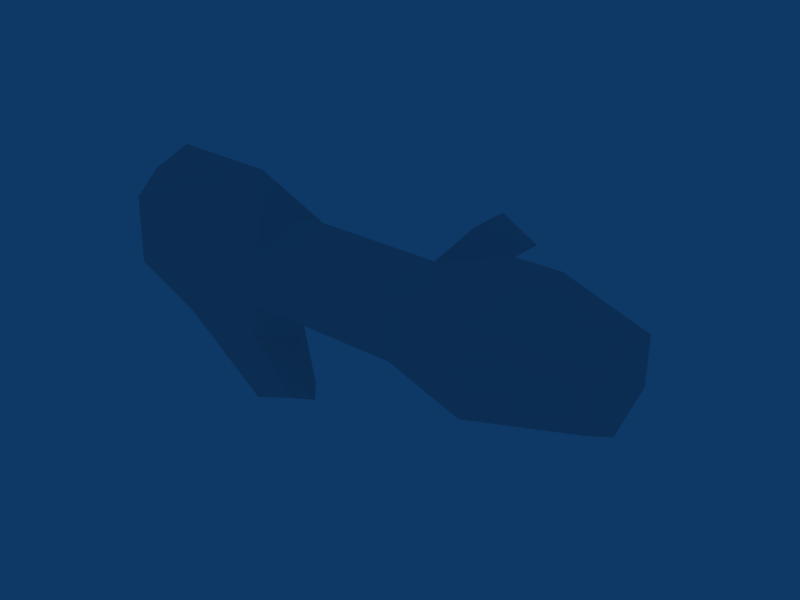 # Source: g_rock2.blend  (saved by Blender 2.43.0; exported with 4.5.12 LTS)
import bpy
from mathutils import Matrix  # noqa: F401  (used for matrix-valued properties, if any)

bpy.ops.wm.read_factory_settings(use_empty=True)
scene = bpy.context.scene
scene.name = 'Scene'

# ---- collections
col_collection_1 = bpy.data.collections.new('Collection 1'); scene.collection.children.link(col_collection_1)

# ---- materials (node trees are filled in below, after node groups)
mat_material = bpy.data.materials.new('Material')
mat_material.alpha_threshold = 0.0
mat_material.roughness = 0.5
mat_material.line_color = (0.0, 0.0, 0.0, 1.0)

# ---- material node trees

# ---- world
world_world = bpy.data.worlds.new('World'); scene.world = world_world
world_world.color = (0.05656, 0.2208, 0.4)
world_world.use_sun_shadow = False
world_world.sun_shadow_jitter_overblur = 0.0
world_world.cycles.sampling_method = 'MANUAL'
world_world.cycles.sample_map_resolution = 256

# ---- meshes
me_v_rock2 = bpy.data.meshes.new('v_rock2')
me_v_rock2.from_pydata([(1.106, 0.9755, 1.089), (-1.106, 0.9755, 1.089), (1.106, 0.9755, -0.08647), (-1.106, 0.9755, -0.08647), (0.0, 0.9755, -0.6881), (0.0, 0.9755, 1.691), (0.6631, -0.4184, 0.8646), (-0.6631, -0.4184, 0.8646), (0.7896, -0.4095, 0.06302), (-0.7896, -0.4095, 0.06302), (0.0, -0.4095, -0.3378), (0.0, -0.4095, 1.197), (0.0, -2.917, 1.197), (0.0, -2.834, -0.3378), (0.6631, -2.926, 0.8646), (-0.6631, -2.926, 0.8646), (0.0, 2.506, 1.25), (0.0, 2.506, -0.267), (0.7035, 2.506, 0.1206), (-0.7035, 2.506, 0.1206), (0.7035, 2.506, 0.8624), (-0.7035, 2.506, 0.8624), (0.0, -3.439, 1.766), (0.0, -5.1, 1.79), (0.0, -5.906, 1.209), (0.885, -5.25, 1.157), (-0.885, -5.25, 1.157), (0.0, -5.918, -0.3452), (0.8665, -5.319, 0.05794), (-0.8665, -5.319, 0.05794), (0.0, -5.147, -0.7722), (0.0, -3.582, -2.112), (0.0, -2.573, -1.78), (0.0, -2.977, -0.8433), (0.488, -4.711, -0.7561), (-0.488, -4.711, -0.7561), (0.5126, -3.312, -0.6989), (-0.5126, -3.312, -0.6989), (0.7896, -2.917, 0.06302), (-0.7896, -2.917, 0.06302), (0.3357, -3.495, -1.934), (-0.3357, -3.495, -1.934), (0.2776, -2.82, -1.709), (-0.2776, -2.82, -1.709), (-0.7225, -0.6804, 0.3415), (-0.7413, -1.123, 0.4934), (-2.977, -1.271, 0.7276), (-0.7331, -1.355, 0.2925), (-2.828, -1.704, 0.411), (-3.105, -0.6987, 0.2918)], [], [(0, 6, 8, 2), (9, 7, 1, 3), (2, 8, 10, 4), (10, 9, 3, 4), (6, 0, 5, 11), (5, 1, 7, 11), (10, 8, 38, 13), (39, 9, 10, 13), (6, 11, 12, 14), (12, 11, 7, 15), (8, 6, 14, 38), (15, 7, 9, 39), (2, 4, 17, 18), (17, 4, 3, 19), (5, 0, 20, 16), (21, 1, 5, 16), (0, 2, 18, 20), (19, 3, 1, 21), (20, 18, 17, 16), (17, 19, 21, 16), (12, 22, 14), (15, 22, 12), (22, 23, 25), (26, 23, 22), (14, 22, 25), (26, 22, 15), (23, 24, 25), (26, 24, 23), (24, 27, 28, 25), (29, 27, 24, 26), (25, 28, 38, 14), (39, 29, 26, 15), (28, 34, 36, 38), (37, 35, 29, 39), (36, 34, 40, 42), (41, 35, 37, 43), (31, 32, 42, 40), (43, 32, 31, 41), (32, 33, 36, 42), (37, 33, 32, 43), (13, 36, 33), (33, 37, 13), (13, 38, 36), (37, 39, 13), (30, 31, 40, 34), (41, 31, 30, 35), (34, 28, 27), (27, 29, 35), (34, 27, 30), (30, 27, 35), (45, 44, 49, 46), (47, 45, 46, 48), (48, 46, 49), (45, 47, 44), (44, 47, 48, 49)])
_uv = me_v_rock2.uv_layers.new(name='UVTex')
_uv.uv.foreach_set('vector', [0.5749, 0.3019, 0.376, 0.2786, 0.376, 0.1622, 0.5749, 0.1734, 0.376, 0.1622, 0.376, 0.2786, 0.5749, 0.3019, 0.5749, 0.1734, 0.5749, 0.1734, 0.376, 0.1622, 0.376, 0.03727, 0.5749, 0.01619, 0.376, 0.03727, 0.376, 0.1622, 0.5749, 0.1734, 0.5749, 0.01619, 0.376, 0.2786, 0.5749, 0.3019, 0.5749, 0.4625, 0.376, 0.3845, 0.5749, 0.4625, 0.5749, 0.3019, 0.376, 0.2786, 0.376, 0.3845, 0.376, 0.03727, 0.376, 0.1622, 0.02173, 0.1622, 0.02173, 0.03727, 0.02173, 0.1622, 0.376, 0.1622, 0.376, 0.03727, 0.02173, 0.03727, 0.376, 0.2786, 0.376, 0.3845, 0.02173, 0.3845, 0.02173, 0.2786, 0.02173, 0.3845, 0.376, 0.3845, 0.376, 0.2786, 0.02173, 0.2786, 0.376, 0.1622, 0.376, 0.2786, 0.02173, 0.2786, 0.02173, 0.1622, 0.02173, 0.2786, 0.376, 0.2786, 0.376, 0.1622, 0.02173, 0.1622, 0.5749, 0.1734, 0.5749, 0.01619, 0.7776, 0.07835, 0.7776, 0.186, 0.7776, 0.07835, 0.5749, 0.01619, 0.5749, 0.1734, 0.7776, 0.186, 0.5749, 0.4625, 0.5749, 0.3019, 0.7776, 0.2908, 0.7776, 0.4031, 0.7776, 0.2908, 0.5749, 0.3019, 0.5749, 0.4625, 0.7776, 0.4031, 0.5749, 0.3019, 0.5749, 0.1734, 0.7776, 0.186, 0.7776, 0.2908, 0.7776, 0.186, 0.5749, 0.1734, 0.5749, 0.3019, 0.7776, 0.2908, 0.9773, 0.3307, 0.9773, 0.1483, 0.8043, 0.05297, 0.8043, 0.426, 0.8043, 0.05297, 0.9773, 0.1483, 0.9773, 0.3307, 0.8043, 0.426, 0.03792, 0.949, 0.1397, 0.9921, 0.05438, 0.8311, 0.05438, 0.8311, 0.1397, 0.9921, 0.03792, 0.949, 0.1397, 0.9921, 0.3812, 0.9678, 0.3542, 0.8341, 0.3542, 0.8341, 0.3812, 0.9678, 0.1397, 0.9921, 0.05438, 0.8311, 0.1397, 0.9921, 0.3542, 0.8341, 0.3542, 0.8341, 0.1397, 0.9921, 0.05438, 0.8311, 0.3812, 0.9678, 0.4916, 0.8629, 0.3542, 0.8341, 0.3542, 0.8341, 0.4916, 0.8629, 0.3812, 0.9678, 0.4916, 0.8629, 0.4895, 0.6428, 0.3639, 0.7112, 0.3542, 0.8341, 0.3639, 0.7112, 0.4895, 0.6428, 0.4916, 0.8629, 0.3542, 0.8341, 0.3542, 0.8341, 0.3639, 0.7112, 0.0535, 0.7051, 0.05438, 0.8311, 0.0535, 0.7051, 0.3639, 0.7112, 0.3542, 0.8341, 0.05438, 0.8311, 0.3639, 0.7112, 0.3073, 0.5871, 0.1093, 0.5904, 0.0535, 0.7051, 0.1093, 0.5904, 0.3073, 0.5871, 0.3639, 0.7112, 0.0535, 0.7051, 0.1093, 0.5904, 0.3073, 0.5871, 0.1642, 0.4432, 0.08854, 0.4444, 0.1642, 0.4432, 0.3073, 0.5871, 0.1093, 0.5904, 0.08854, 0.4444, 0.1823, 0.3972, 0.05404, 0.4134, 0.08854, 0.4444, 0.1642, 0.4432, 0.08854, 0.4444, 0.05404, 0.4134, 0.1823, 0.3972, 0.1642, 0.4432, 0.05404, 0.4134, 0.03398, 0.5403, 0.1093, 0.5904, 0.08854, 0.4444, 0.1093, 0.5904, 0.03398, 0.5403, 0.05404, 0.4134, 0.08854, 0.4444, -0.002384, 0.5998, 0.1093, 0.5904, 0.03398, 0.5403, 0.03398, 0.5403, 0.1093, 0.5904, -0.002384, 0.5998, -0.002384, 0.5998, 0.0535, 0.7051, 0.1093, 0.5904, 0.1093, 0.5904, 0.0535, 0.7051, -0.002384, 0.5998, 0.3891, 0.5599, 0.1823, 0.3972, 0.1642, 0.4432, 0.3073, 0.5871, 0.1642, 0.4432, 0.1823, 0.3972, 0.3891, 0.5599, 0.3073, 0.5871, 0.3073, 0.5871, 0.3639, 0.7112, 0.4895, 0.6428, 0.4895, 0.6428, 0.3639, 0.7112, 0.3073, 0.5871, 0.3073, 0.5871, 0.4895, 0.6428, 0.3891, 0.5599, 0.3891, 0.5599, 0.4895, 0.6428, 0.3073, 0.5871, 0.6175, 0.6662, 0.628, 0.7264, 0.9463, 0.7178, 0.9104, 0.6279, 0.6033, 0.6179, 0.6175, 0.6662, 0.9104, 0.6279, 0.835, 0.5934, 0.835, 0.5934, 0.9104, 0.6279, 0.9707, 0.4996, 0.6175, 0.6662, 0.6033, 0.6179, 0.5544, 0.7191, 0.5914, 0.5038, 0.6033, 0.6179, 0.835, 0.5934, 0.9707, 0.4996])
me_v_rock2.materials.append(mat_material)
me_v_rock2.use_remesh_preserve_volume = False
me_v_rock2.use_remesh_preserve_attributes = False
me_v_rock2.use_mirror_vertex_groups = False
me_v_rock2.update()
arm_armature = bpy.data.armatures.new('Armature')  # bones are not reproduced

# ---- objects
ob_armature = bpy.data.objects.new('Armature', arm_armature)
ob_v_rock2 = bpy.data.objects.new('v_rock2', me_v_rock2)

# ---- transforms, parenting, visibility, modifiers, constraints
ob_armature.location = (-33.42, 1.138e-06, 47.61)
ob_armature.rotation_euler = (1.571, -0.0, -0.0)
ob_armature.scale = (6.098, 6.098, 6.098)
ob_armature.lock_rotations_4d = False
ob_armature.empty_display_type = 'ARROWS'
ob_armature.color = (0.0, 0.0, 0.0, 1.0)
ob_armature.lineart.crease_threshold = 0.0
ob_v_rock2.parent = ob_armature
ob_v_rock2.matrix_parent_inverse = Matrix(((1.0, 0.0, 0.0, 0.0), (0.0, 7.55e-08, 1.0, 0.0), (0.0, -1.0, 7.55e-08, 0.0), (0.0, 0.0, 0.0, 1.0)))
ob_v_rock2.location = (7.881, -4.597e-07, -3.398)
ob_v_rock2.rotation_euler = (0.0, -0.0, -1.571)
ob_v_rock2.scale = (1.377, 1.377, 1.377)
ob_v_rock2.lock_rotations_4d = False
ob_v_rock2.empty_display_type = 'ARROWS'
ob_v_rock2.color = (0.0, 0.0, 0.0, 1.0)
ob_v_rock2.lineart.crease_threshold = 0.0
_vg = ob_v_rock2.vertex_groups.new(name='Bone')
_vg.add([0, 1, 2, 3, 4, 5, 6, 7, 8, 9, 10, 11, 12, 13, 14, 15, 16, 17, 18, 19, 20, 21, 22, 23, 24, 25, 26, 27, 28, 29, 30, 31, 32, 33, 34, 35, 36, 37, 38, 39, 40, 41, 42, 43, 44, 45, 46, 47, 48, 49], 1.0, 'REPLACE')
_vg = ob_v_rock2.vertex_groups.new(name='Bone.001')
_vg = ob_v_rock2.vertex_groups.new(name='Bone.002')
for _i, _w in zip([0, 1, 2, 3, 4, 5, 6, 7, 8, 9, 10, 11, 12, 13, 14, 15, 16, 17, 18, 19, 20, 21, 22, 23, 24, 25, 26, 27, 28, 29, 30, 31, 32, 33, 34, 35, 36, 37, 38, 39, 40, 41, 42, 43, 44, 45, 46, 47, 48, 49], [0.0, 0.0, 0.0, 0.0, 0.0, 0.0, 0.0, 0.0, 0.0, 0.0, 0.0, 0.0, 0.0, 0.0, 0.0, 0.0, 0.0, 0.0, 0.0, 0.0, 0.0, 0.0, 0.0, 0.0, 0.0, 0.0, 0.0, 0.0, 0.0, 0.0, 0.0, 0.0, 0.0, 0.0, 0.0, 0.0, 0.0, 0.0, 0.0, 0.0, 0.0, 0.0, 0.0, 0.0, 0.0, 0.0, 0.0, 0.0, 0.0, 0.0]): _vg.add([_i], _w, 'REPLACE')
_m = ob_v_rock2.modifiers.new('Armature', 'ARMATURE')
_m.object = ob_armature
_m.use_bone_envelopes = True

# ---- collection membership
col_collection_1.objects.link(ob_armature)
col_collection_1.objects.link(ob_v_rock2)

# ---- scene / render settings (as saved in the file)
scene.frame_start = 1; scene.frame_end = 250; scene.frame_set(1)
scene.render.engine = 'BLENDER_EEVEE_NEXT'
scene.render.image_settings.compression = 90
scene.render.resolution_x = 800
scene.render.resolution_y = 600
scene.render.pixel_aspect_x = 100.0
scene.render.pixel_aspect_y = 100.0
scene.render.fps = 25
scene.render.dither_intensity = 0.0
scene.render.use_compositing = False
scene.render.use_sequencer = False
scene.render.bake_margin = 2
scene.render.bake_bias = 0.0
scene.render.use_stamp_time = False
scene.render.use_stamp_date = False
scene.render.use_stamp_frame = False
scene.render.use_stamp_camera = False
scene.render.use_stamp_scene = False
scene.render.use_stamp_filename = False
scene.render.use_stamp_render_time = False
scene.render.stamp_font_size = 0
scene.cycles.use_denoising = False
scene.cycles.samples = 10
scene.cycles.sampling_pattern = 'TABULATED_SOBOL'
scene.cycles.light_sampling_threshold = 0.0
scene.cycles.use_adaptive_sampling = False
scene.cycles.use_light_tree = False
scene.cycles.blur_glossy = 0.0
scene.cycles.volume_bounces = 1
scene.cycles.pixel_filter_type = 'GAUSSIAN'
scene.cycles.sample_clamp_indirect = 0.0
scene.view_settings.view_transform = 'Raw'
bpy.context.view_layer.update()

# ---- added for rendering (the .blend has no active camera): camera
cam_auto = bpy.data.cameras.new('AutoCamera')
cam_auto.lens = 50.0
cam_auto.sensor_width = 36.0
cam_auto.clip_end = 1390.08
ob_auto_camera = bpy.data.objects.new('AutoCamera', cam_auto)
scene.collection.objects.link(ob_auto_camera)
ob_auto_camera.location = (79.5249, -86.6558, 88.9022)
ob_auto_camera.rotation_euler = (1.09748, -7.21219e-08, 0.694738)
scene.camera = ob_auto_camera
bpy.context.view_layer.update()
